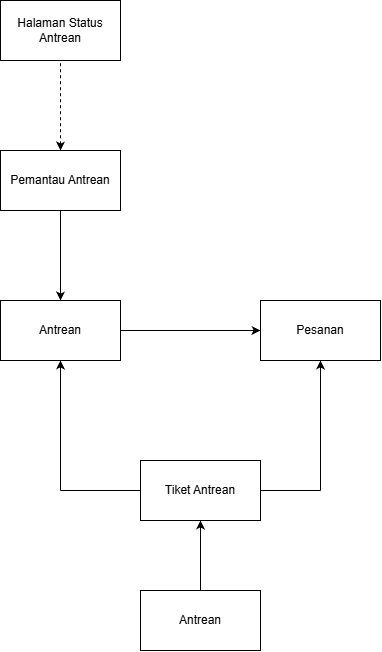

The diagram above was exported from draw.io. Its source (the exported page's mxGraphModel, read from the mxfile embedded in the PNG):
<mxGraphModel dx="1201" dy="811" grid="1" gridSize="10" guides="1" tooltips="1" connect="1" arrows="1" fold="1" page="1" pageScale="1" pageWidth="827" pageHeight="1169" background="light-dark(#FFFFFF,#FFFFFF)" math="0" shadow="0">
  <root>
    <mxCell id="0" />
    <mxCell id="1" parent="0" />
    <mxCell id="NxB9Xh2v-TYHmyajSgfk-8" edge="1" parent="1" source="7hNnj-m7puAlnbQ_vYEi-2" style="endArrow=none;dashed=1;html=1;rounded=0;entryX=0.5;entryY=1;entryDx=0;entryDy=0;startArrow=classic;startFill=1;exitX=0.5;exitY=0;exitDx=0;exitDy=0;" target="7hNnj-m7puAlnbQ_vYEi-1" value="">
      <mxGeometry height="50" relative="1" width="50" as="geometry">
        <mxPoint x="400" y="240" as="sourcePoint" />
        <mxPoint x="620" y="425" as="targetPoint" />
      </mxGeometry>
    </mxCell>
    <mxCell id="7hNnj-m7puAlnbQ_vYEi-1" parent="1" style="rounded=0;whiteSpace=wrap;html=1;" value="Halaman Status Antrean" vertex="1">
      <mxGeometry height="60" width="120" x="200" y="80" as="geometry" />
    </mxCell>
    <mxCell id="7hNnj-m7puAlnbQ_vYEi-2" parent="1" style="rounded=0;whiteSpace=wrap;html=1;" value="Pemantau Antrean" vertex="1">
      <mxGeometry height="60" width="120" x="200" y="230" as="geometry" />
    </mxCell>
    <mxCell id="7hNnj-m7puAlnbQ_vYEi-3" edge="1" parent="1" source="7hNnj-m7puAlnbQ_vYEi-2" style="endArrow=classic;html=1;rounded=0;entryX=0.5;entryY=0;entryDx=0;entryDy=0;exitX=0.5;exitY=1;exitDx=0;exitDy=0;" target="7hNnj-m7puAlnbQ_vYEi-4" value="">
      <mxGeometry height="50" relative="1" width="50" as="geometry">
        <mxPoint x="380" y="320" as="sourcePoint" />
        <mxPoint x="414" y="325" as="targetPoint" />
      </mxGeometry>
    </mxCell>
    <mxCell id="7hNnj-m7puAlnbQ_vYEi-4" parent="1" style="rounded=0;whiteSpace=wrap;html=1;" value="Antrean" vertex="1">
      <mxGeometry height="60" width="120" x="200" y="380" as="geometry" />
    </mxCell>
    <mxCell id="7hNnj-m7puAlnbQ_vYEi-5" parent="1" style="rounded=0;whiteSpace=wrap;html=1;" value="Pesanan" vertex="1">
      <mxGeometry height="60" width="120" x="460" y="380" as="geometry" />
    </mxCell>
    <mxCell id="7hNnj-m7puAlnbQ_vYEi-6" edge="1" parent="1" source="7hNnj-m7puAlnbQ_vYEi-4" style="endArrow=classic;html=1;rounded=0;exitX=1;exitY=0.5;exitDx=0;exitDy=0;entryX=0;entryY=0.5;entryDx=0;entryDy=0;" target="7hNnj-m7puAlnbQ_vYEi-5" value="">
      <mxGeometry height="50" relative="1" width="50" as="geometry">
        <mxPoint x="540" y="470" as="sourcePoint" />
        <mxPoint x="590" y="420" as="targetPoint" />
      </mxGeometry>
    </mxCell>
    <mxCell id="7hNnj-m7puAlnbQ_vYEi-7" parent="1" style="rounded=0;whiteSpace=wrap;html=1;" value="Tiket Antrean" vertex="1">
      <mxGeometry height="60" width="120" x="340" y="540" as="geometry" />
    </mxCell>
    <mxCell id="7hNnj-m7puAlnbQ_vYEi-8" edge="1" parent="1" style="endArrow=classic;html=1;rounded=0;entryX=0.5;entryY=1;entryDx=0;entryDy=0;" target="7hNnj-m7puAlnbQ_vYEi-4" value="">
      <mxGeometry height="50" relative="1" width="50" as="geometry">
        <mxPoint x="260" y="570" as="sourcePoint" />
        <mxPoint x="180" y="485" as="targetPoint" />
      </mxGeometry>
    </mxCell>
    <mxCell id="nnVgBICOtZgNKeItwTej-1" edge="1" parent="1" style="endArrow=classic;html=1;rounded=0;entryX=0.5;entryY=1;entryDx=0;entryDy=0;" target="7hNnj-m7puAlnbQ_vYEi-5" value="">
      <mxGeometry height="50" relative="1" width="50" as="geometry">
        <mxPoint x="520" y="570" as="sourcePoint" />
        <mxPoint x="440" y="390" as="targetPoint" />
      </mxGeometry>
    </mxCell>
    <mxCell id="nnVgBICOtZgNKeItwTej-2" edge="1" parent="1" style="endArrow=none;html=1;rounded=0;entryX=0;entryY=0.5;entryDx=0;entryDy=0;" target="7hNnj-m7puAlnbQ_vYEi-7" value="">
      <mxGeometry height="50" relative="1" width="50" as="geometry">
        <mxPoint x="260" y="570" as="sourcePoint" />
        <mxPoint x="500" y="390" as="targetPoint" />
      </mxGeometry>
    </mxCell>
    <mxCell id="nnVgBICOtZgNKeItwTej-3" edge="1" parent="1" source="7hNnj-m7puAlnbQ_vYEi-7" style="endArrow=none;html=1;rounded=0;exitX=1;exitY=0.5;exitDx=0;exitDy=0;" value="">
      <mxGeometry height="50" relative="1" width="50" as="geometry">
        <mxPoint x="450" y="440" as="sourcePoint" />
        <mxPoint x="520" y="570" as="targetPoint" />
      </mxGeometry>
    </mxCell>
    <mxCell id="nnVgBICOtZgNKeItwTej-4" parent="1" style="rounded=0;whiteSpace=wrap;html=1;" value="Antrean" vertex="1">
      <mxGeometry height="60" width="120" x="340" y="670" as="geometry" />
    </mxCell>
    <mxCell id="nnVgBICOtZgNKeItwTej-5" edge="1" parent="1" source="nnVgBICOtZgNKeItwTej-4" style="endArrow=classic;html=1;rounded=0;exitX=0.5;exitY=0;exitDx=0;exitDy=0;entryX=0.5;entryY=1;entryDx=0;entryDy=0;" target="7hNnj-m7puAlnbQ_vYEi-7" value="">
      <mxGeometry height="50" relative="1" width="50" as="geometry">
        <mxPoint x="450" y="440" as="sourcePoint" />
        <mxPoint x="500" y="390" as="targetPoint" />
      </mxGeometry>
    </mxCell>
  </root>
</mxGraphModel>